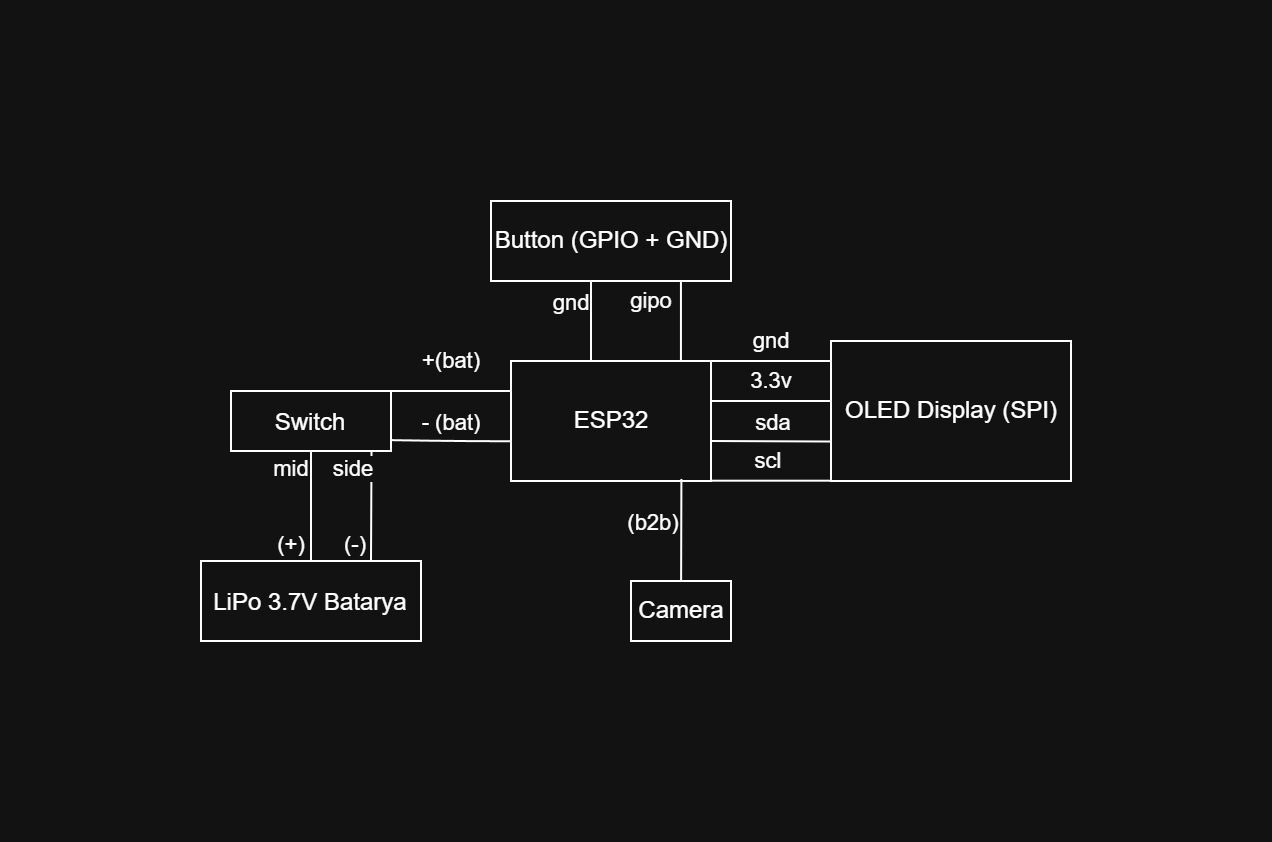

The diagram above was exported from draw.io. Its source (the exported page's mxGraphModel, read from the mxfile embedded in the PNG):
<mxGraphModel dx="1878" dy="1034" grid="1" gridSize="10" guides="1" tooltips="1" connect="1" arrows="1" fold="1" page="1" pageScale="1" pageWidth="850" pageHeight="1100" background="none" math="0" shadow="0">
  <root>
    <mxCell id="0" />
    <mxCell id="1" parent="0" />
    <mxCell id="2" value="LiPo 3.7V Batarya" style="shape=mxgraph.electrical.batteries.battery;direction=east;" parent="1" vertex="1">
      <mxGeometry x="125" y="190" width="110" height="40" as="geometry" />
    </mxCell>
    <mxCell id="3" value="Switch" style="shape=mxgraph.electrical.switches.dpst_switch;direction=east;" parent="1" vertex="1">
      <mxGeometry x="140" y="105" width="80" height="30" as="geometry" />
    </mxCell>
    <mxCell id="4" value="ESP32" style="shape=mxgraph.microcontrollers.esp32_devkit;html=1;" parent="1" vertex="1">
      <mxGeometry x="280" y="90" width="100" height="60" as="geometry" />
    </mxCell>
    <mxCell id="5" value="Camera" style="shape=mxgraph.electrical.ic_parts.ic_chip;html=1;" parent="1" vertex="1">
      <mxGeometry x="340" y="200" width="50" height="30" as="geometry" />
    </mxCell>
    <mxCell id="6" value="OLED Display (SPI)" style="shape=mxgraph.electrical.displays.oled;html=1;" parent="1" vertex="1">
      <mxGeometry x="440" y="80" width="120" height="70" as="geometry" />
    </mxCell>
    <mxCell id="7" value="Button (GPIO + GND)" style="shape=mxgraph.electrical.switches.spst_switch;html=1;" parent="1" vertex="1">
      <mxGeometry x="270" y="10" width="120" height="40" as="geometry" />
    </mxCell>
    <mxCell id="8" style="endArrow=none;html=1;startFill=0;" parent="1" source="2" target="3" edge="1">
      <mxGeometry relative="1" as="geometry" />
    </mxCell>
    <mxCell id="erlbN8_ZIQX4LH1cr3Td-54" value="mid" style="edgeLabel;html=1;align=center;verticalAlign=middle;resizable=0;points=[];" parent="8" vertex="1" connectable="0">
      <mxGeometry x="0.1885" relative="1" as="geometry">
        <mxPoint x="-10" y="-14" as="offset" />
      </mxGeometry>
    </mxCell>
    <mxCell id="erlbN8_ZIQX4LH1cr3Td-61" value="(+)" style="edgeLabel;html=1;align=center;verticalAlign=middle;resizable=0;points=[];" parent="8" vertex="1" connectable="0">
      <mxGeometry x="-0.691" y="1" relative="1" as="geometry">
        <mxPoint x="-9" as="offset" />
      </mxGeometry>
    </mxCell>
    <mxCell id="9" style="endArrow=none;html=1;startFill=0;exitX=0.994;exitY=0.819;exitDx=0;exitDy=0;entryX=-0.001;entryY=0.669;entryDx=0;entryDy=0;entryPerimeter=0;exitPerimeter=0;" parent="1" source="3" target="4" edge="1">
      <mxGeometry relative="1" as="geometry">
        <mxPoint x="270" y="130" as="targetPoint" />
        <Array as="points">
          <mxPoint x="250" y="130" />
        </Array>
      </mxGeometry>
    </mxCell>
    <mxCell id="erlbN8_ZIQX4LH1cr3Td-60" value="- (bat)" style="edgeLabel;html=1;align=center;verticalAlign=middle;resizable=0;points=[];" parent="9" vertex="1" connectable="0">
      <mxGeometry x="0.5748" relative="1" as="geometry">
        <mxPoint x="-17" y="-10" as="offset" />
      </mxGeometry>
    </mxCell>
    <mxCell id="10" style="endArrow=none;html=1;startFill=0;exitX=0.852;exitY=0.983;exitDx=0;exitDy=0;exitPerimeter=0;" parent="1" source="4" target="5" edge="1">
      <mxGeometry relative="1" as="geometry" />
    </mxCell>
    <mxCell id="erlbN8_ZIQX4LH1cr3Td-68" value="(b2b)" style="edgeLabel;html=1;align=center;verticalAlign=middle;resizable=0;points=[];" parent="10" vertex="1" connectable="0">
      <mxGeometry x="-0.411" y="-1" relative="1" as="geometry">
        <mxPoint x="-14" y="6" as="offset" />
      </mxGeometry>
    </mxCell>
    <mxCell id="12" style="endArrow=none;html=1;startFill=0;" parent="1" edge="1">
      <mxGeometry relative="1" as="geometry">
        <mxPoint x="320" y="50" as="sourcePoint" />
        <mxPoint x="320" y="89.99999999999994" as="targetPoint" />
      </mxGeometry>
    </mxCell>
    <mxCell id="erlbN8_ZIQX4LH1cr3Td-25" value="gnd" style="edgeLabel;html=1;align=center;verticalAlign=middle;resizable=0;points=[];" parent="12" vertex="1" connectable="0">
      <mxGeometry x="-0.09" y="1" relative="1" as="geometry">
        <mxPoint x="-11" y="-8" as="offset" />
      </mxGeometry>
    </mxCell>
    <mxCell id="erlbN8_ZIQX4LH1cr3Td-19" value="" style="endArrow=none;html=1;rounded=0;entryX=0;entryY=0.3;entryDx=0;entryDy=0;entryPerimeter=0;" parent="1" edge="1">
      <mxGeometry width="50" height="50" relative="1" as="geometry">
        <mxPoint x="380" y="90" as="sourcePoint" />
        <mxPoint x="440" y="90" as="targetPoint" />
        <Array as="points" />
      </mxGeometry>
    </mxCell>
    <mxCell id="erlbN8_ZIQX4LH1cr3Td-20" value="gnd" style="edgeLabel;html=1;align=center;verticalAlign=middle;resizable=0;points=[];" parent="erlbN8_ZIQX4LH1cr3Td-19" vertex="1" connectable="0">
      <mxGeometry x="0.0093" relative="1" as="geometry">
        <mxPoint y="-10" as="offset" />
      </mxGeometry>
    </mxCell>
    <mxCell id="erlbN8_ZIQX4LH1cr3Td-41" style="endArrow=none;html=1;startFill=0;" parent="1" edge="1">
      <mxGeometry relative="1" as="geometry">
        <mxPoint x="364.97" y="50" as="sourcePoint" />
        <mxPoint x="364.97" y="90" as="targetPoint" />
      </mxGeometry>
    </mxCell>
    <mxCell id="erlbN8_ZIQX4LH1cr3Td-43" value="gipo" style="edgeLabel;html=1;align=center;verticalAlign=middle;resizable=0;points=[];" parent="erlbN8_ZIQX4LH1cr3Td-41" vertex="1" connectable="0">
      <mxGeometry x="0.03" y="2" relative="1" as="geometry">
        <mxPoint x="-17" y="-11" as="offset" />
      </mxGeometry>
    </mxCell>
    <mxCell id="erlbN8_ZIQX4LH1cr3Td-44" value="" style="endArrow=none;html=1;strokeColor=default;rounded=0;curved=0;startFill=0;exitX=0.996;exitY=0.529;exitDx=0;exitDy=0;exitPerimeter=0;entryX=-0.005;entryY=0.6;entryDx=0;entryDy=0;entryPerimeter=0;" parent="1" edge="1">
      <mxGeometry relative="1" as="geometry">
        <mxPoint x="380" y="130" as="sourcePoint" />
        <mxPoint x="439.80000000000007" y="130.26" as="targetPoint" />
      </mxGeometry>
    </mxCell>
    <mxCell id="erlbN8_ZIQX4LH1cr3Td-45" value="sda" style="edgeLabel;html=1;align=center;verticalAlign=middle;resizable=0;points=[];" parent="erlbN8_ZIQX4LH1cr3Td-44" vertex="1" connectable="0">
      <mxGeometry x="0.0524" relative="1" as="geometry">
        <mxPoint x="-1" y="-10" as="offset" />
      </mxGeometry>
    </mxCell>
    <mxCell id="erlbN8_ZIQX4LH1cr3Td-46" style="endArrow=none;html=1;strokeColor=default;rounded=0;curved=0;startFill=0;" parent="1" edge="1">
      <mxGeometry relative="1" as="geometry">
        <mxPoint x="380" y="149.85" as="sourcePoint" />
        <mxPoint x="440" y="149.85" as="targetPoint" />
      </mxGeometry>
    </mxCell>
    <mxCell id="erlbN8_ZIQX4LH1cr3Td-47" value="scl&amp;nbsp;" style="edgeLabel;html=1;align=center;verticalAlign=middle;resizable=0;points=[];" parent="erlbN8_ZIQX4LH1cr3Td-46" vertex="1" connectable="0">
      <mxGeometry x="0.0524" relative="1" as="geometry">
        <mxPoint x="-2" y="-10" as="offset" />
      </mxGeometry>
    </mxCell>
    <mxCell id="erlbN8_ZIQX4LH1cr3Td-48" value="" style="endArrow=none;html=1;rounded=0;entryX=0;entryY=0.3;entryDx=0;entryDy=0;entryPerimeter=0;" parent="1" edge="1">
      <mxGeometry width="50" height="50" relative="1" as="geometry">
        <mxPoint x="380" y="110" as="sourcePoint" />
        <mxPoint x="440" y="110" as="targetPoint" />
        <Array as="points" />
      </mxGeometry>
    </mxCell>
    <mxCell id="erlbN8_ZIQX4LH1cr3Td-49" value="3.3v" style="edgeLabel;html=1;align=center;verticalAlign=middle;resizable=0;points=[];" parent="erlbN8_ZIQX4LH1cr3Td-48" vertex="1" connectable="0">
      <mxGeometry x="0.0093" relative="1" as="geometry">
        <mxPoint y="-10" as="offset" />
      </mxGeometry>
    </mxCell>
    <mxCell id="erlbN8_ZIQX4LH1cr3Td-52" style="endArrow=none;html=1;startFill=0;exitX=1;exitY=0;exitDx=0;exitDy=0;" parent="1" source="3" edge="1">
      <mxGeometry relative="1" as="geometry">
        <mxPoint x="240" y="105" as="sourcePoint" />
        <mxPoint x="280" y="105" as="targetPoint" />
      </mxGeometry>
    </mxCell>
    <mxCell id="erlbN8_ZIQX4LH1cr3Td-55" value="+(bat)" style="edgeLabel;html=1;align=center;verticalAlign=middle;resizable=0;points=[];" parent="erlbN8_ZIQX4LH1cr3Td-52" vertex="1" connectable="0">
      <mxGeometry x="-0.2275" relative="1" as="geometry">
        <mxPoint x="7" y="-15" as="offset" />
      </mxGeometry>
    </mxCell>
    <mxCell id="erlbN8_ZIQX4LH1cr3Td-62" style="endArrow=none;html=1;startFill=0;exitX=0.75;exitY=0;exitDx=0;exitDy=0;entryX=0.847;entryY=1.004;entryDx=0;entryDy=0;entryPerimeter=0;" parent="1" edge="1">
      <mxGeometry relative="1" as="geometry">
        <mxPoint x="210" y="189.87999999999997" as="sourcePoint" />
        <mxPoint x="210.26" y="135" as="targetPoint" />
      </mxGeometry>
    </mxCell>
    <mxCell id="erlbN8_ZIQX4LH1cr3Td-63" value="side" style="edgeLabel;html=1;align=center;verticalAlign=middle;resizable=0;points=[];" parent="erlbN8_ZIQX4LH1cr3Td-62" vertex="1" connectable="0">
      <mxGeometry x="0.1885" relative="1" as="geometry">
        <mxPoint x="-10" y="-14" as="offset" />
      </mxGeometry>
    </mxCell>
    <mxCell id="erlbN8_ZIQX4LH1cr3Td-64" value="(-)" style="edgeLabel;html=1;align=center;verticalAlign=middle;resizable=0;points=[];" parent="erlbN8_ZIQX4LH1cr3Td-62" vertex="1" connectable="0">
      <mxGeometry x="-0.691" y="1" relative="1" as="geometry">
        <mxPoint x="-7" as="offset" />
      </mxGeometry>
    </mxCell>
  </root>
</mxGraphModel>